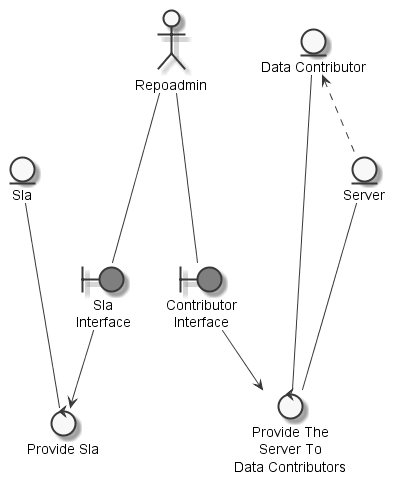

The diagram above was rendered by PlantUML. Its source (embedded in the PNG):
@startuml
	skinparam defaultTextAlignment center
	skinparam monochrome true

	entity "Sla" as thingSLA
	entity "Server" as thingserver
	entity "Data Contributor" as thingdatacontributor
	actor "Repoadmin" as actorrepoadmin
	boundary "Contributor\nInterface" as thingcontributorinterface #grey
	boundary "Sla\nInterface" as thingslainterface #grey
	control "Provide The\nServer To\nData Contributors" as controlprovideserverdatacontributors
	control "Provide Sla" as controlprovideSLA

	thingdatacontributor <.. thingserver
	actorrepoadmin --- thingcontributorinterface
	actorrepoadmin --- thingslainterface
	thingserver --- controlprovideserverdatacontributors
	thingdatacontributor --- controlprovideserverdatacontributors
	thingcontributorinterface --> controlprovideserverdatacontributors
	thingSLA --- controlprovideSLA
	thingslainterface --> controlprovideSLA

@enduml